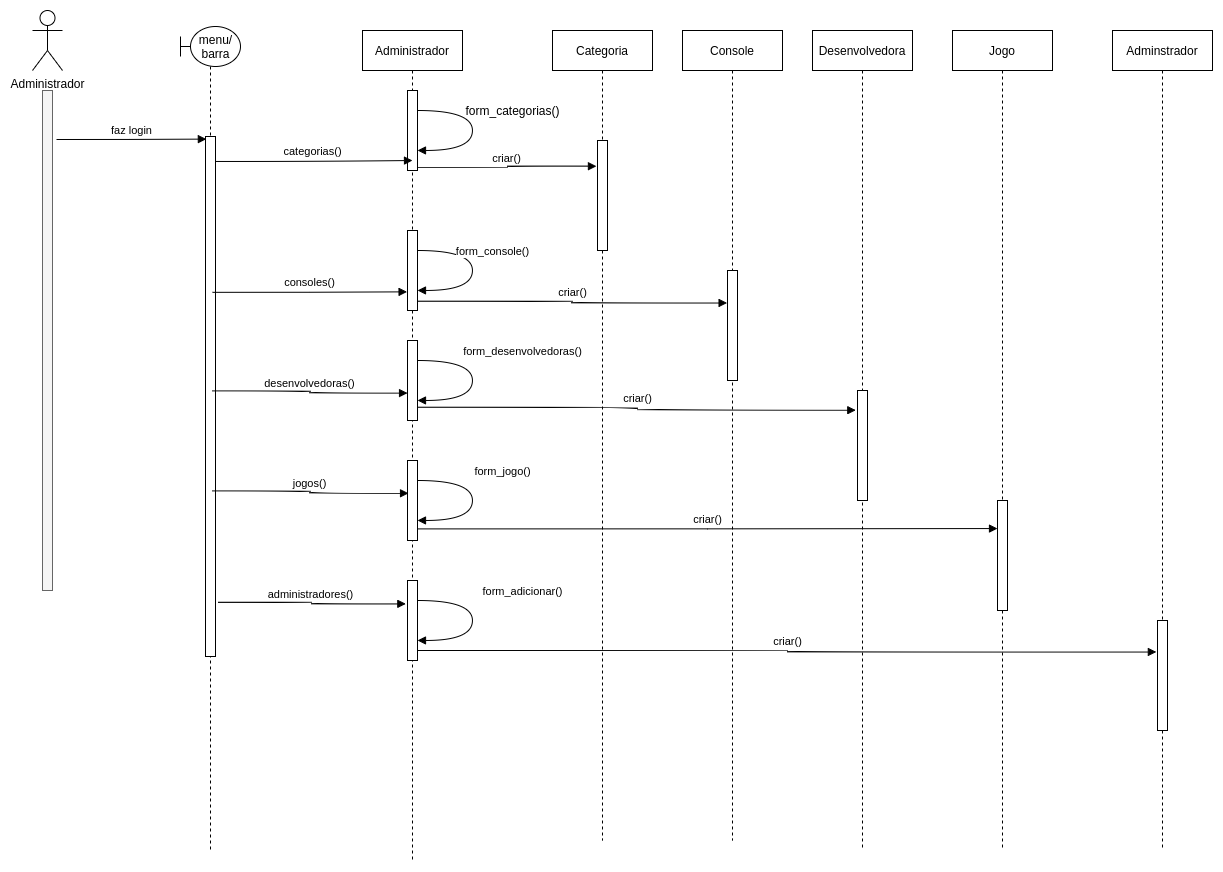

The diagram above was exported from draw.io. Its source (the exported page's mxGraphModel, read from the mxfile embedded in the PNG):
<mxGraphModel dx="3373" dy="960" grid="1" gridSize="10" guides="1" tooltips="1" connect="1" arrows="1" fold="1" page="1" pageScale="1" pageWidth="850" pageHeight="1100" math="0" shadow="0">
  <root>
    <mxCell id="DndV_ELzDvIvB9-pSLtj-0" />
    <mxCell id="DndV_ELzDvIvB9-pSLtj-1" parent="DndV_ELzDvIvB9-pSLtj-0" />
    <mxCell id="KUjlGc2BCfoomXPq0Vc9-0" value="Categoria" style="shape=umlLifeline;perimeter=lifelinePerimeter;whiteSpace=wrap;html=1;container=1;collapsible=0;recursiveResize=0;outlineConnect=0;" vertex="1" parent="DndV_ELzDvIvB9-pSLtj-1">
      <mxGeometry x="-580" y="160" width="100" height="810" as="geometry" />
    </mxCell>
    <mxCell id="KUjlGc2BCfoomXPq0Vc9-1" value="" style="html=1;points=[];perimeter=orthogonalPerimeter;" vertex="1" parent="KUjlGc2BCfoomXPq0Vc9-0">
      <mxGeometry x="45" y="110" width="10" height="110" as="geometry" />
    </mxCell>
    <mxCell id="KUjlGc2BCfoomXPq0Vc9-2" value="criar()" style="html=1;verticalAlign=bottom;endArrow=block;edgeStyle=orthogonalEdgeStyle;curved=1;entryX=-0.105;entryY=0.234;entryDx=0;entryDy=0;entryPerimeter=0;exitX=0.88;exitY=0.96;exitDx=0;exitDy=0;exitPerimeter=0;" edge="1" parent="DndV_ELzDvIvB9-pSLtj-1" source="KUjlGc2BCfoomXPq0Vc9-20" target="KUjlGc2BCfoomXPq0Vc9-1">
      <mxGeometry width="80" relative="1" as="geometry">
        <mxPoint x="-710" y="296" as="sourcePoint" />
        <mxPoint x="-610" y="310" as="targetPoint" />
      </mxGeometry>
    </mxCell>
    <mxCell id="KUjlGc2BCfoomXPq0Vc9-3" value="Console" style="shape=umlLifeline;perimeter=lifelinePerimeter;whiteSpace=wrap;html=1;container=1;collapsible=0;recursiveResize=0;outlineConnect=0;" vertex="1" parent="DndV_ELzDvIvB9-pSLtj-1">
      <mxGeometry x="-450" y="160" width="100" height="810" as="geometry" />
    </mxCell>
    <mxCell id="KUjlGc2BCfoomXPq0Vc9-4" value="" style="html=1;points=[];perimeter=orthogonalPerimeter;" vertex="1" parent="KUjlGc2BCfoomXPq0Vc9-3">
      <mxGeometry x="45" y="240" width="10" height="110" as="geometry" />
    </mxCell>
    <mxCell id="KUjlGc2BCfoomXPq0Vc9-5" value="Desenvolvedora" style="shape=umlLifeline;perimeter=lifelinePerimeter;whiteSpace=wrap;html=1;container=1;collapsible=0;recursiveResize=0;outlineConnect=0;" vertex="1" parent="DndV_ELzDvIvB9-pSLtj-1">
      <mxGeometry x="-320" y="160" width="100" height="820" as="geometry" />
    </mxCell>
    <mxCell id="KUjlGc2BCfoomXPq0Vc9-6" value="" style="html=1;points=[];perimeter=orthogonalPerimeter;" vertex="1" parent="KUjlGc2BCfoomXPq0Vc9-5">
      <mxGeometry x="45" y="360" width="10" height="110" as="geometry" />
    </mxCell>
    <mxCell id="KUjlGc2BCfoomXPq0Vc9-7" value="criar()" style="html=1;verticalAlign=bottom;endArrow=block;edgeStyle=orthogonalEdgeStyle;curved=1;entryX=-0.04;entryY=0.295;entryDx=0;entryDy=0;entryPerimeter=0;exitX=0.96;exitY=0.885;exitDx=0;exitDy=0;exitPerimeter=0;" edge="1" parent="DndV_ELzDvIvB9-pSLtj-1" source="KUjlGc2BCfoomXPq0Vc9-19" target="KUjlGc2BCfoomXPq0Vc9-4">
      <mxGeometry width="80" relative="1" as="geometry">
        <mxPoint x="-706" y="429.69000000000005" as="sourcePoint" />
        <mxPoint x="-526.05" y="430" as="targetPoint" />
      </mxGeometry>
    </mxCell>
    <mxCell id="KUjlGc2BCfoomXPq0Vc9-8" value="criar()" style="html=1;verticalAlign=bottom;endArrow=block;edgeStyle=orthogonalEdgeStyle;curved=1;entryX=-0.171;entryY=0.179;entryDx=0;entryDy=0;entryPerimeter=0;exitX=0.92;exitY=0.835;exitDx=0;exitDy=0;exitPerimeter=0;" edge="1" parent="DndV_ELzDvIvB9-pSLtj-1" source="KUjlGc2BCfoomXPq0Vc9-18" target="KUjlGc2BCfoomXPq0Vc9-6">
      <mxGeometry width="80" relative="1" as="geometry">
        <mxPoint x="-702" y="539.03" as="sourcePoint" />
        <mxPoint x="-526.05" y="540" as="targetPoint" />
      </mxGeometry>
    </mxCell>
    <mxCell id="KUjlGc2BCfoomXPq0Vc9-9" value="Jogo" style="shape=umlLifeline;perimeter=lifelinePerimeter;whiteSpace=wrap;html=1;container=1;collapsible=0;recursiveResize=0;outlineConnect=0;" vertex="1" parent="DndV_ELzDvIvB9-pSLtj-1">
      <mxGeometry x="-180" y="160" width="100" height="820" as="geometry" />
    </mxCell>
    <mxCell id="KUjlGc2BCfoomXPq0Vc9-10" value="" style="html=1;points=[];perimeter=orthogonalPerimeter;" vertex="1" parent="KUjlGc2BCfoomXPq0Vc9-9">
      <mxGeometry x="45" y="470" width="10" height="110" as="geometry" />
    </mxCell>
    <mxCell id="KUjlGc2BCfoomXPq0Vc9-11" value="Adminstrador" style="shape=umlLifeline;perimeter=lifelinePerimeter;whiteSpace=wrap;html=1;container=1;collapsible=0;recursiveResize=0;outlineConnect=0;" vertex="1" parent="DndV_ELzDvIvB9-pSLtj-1">
      <mxGeometry x="-20" y="160" width="100" height="820" as="geometry" />
    </mxCell>
    <mxCell id="KUjlGc2BCfoomXPq0Vc9-12" value="" style="html=1;points=[];perimeter=orthogonalPerimeter;" vertex="1" parent="KUjlGc2BCfoomXPq0Vc9-11">
      <mxGeometry x="45" y="590" width="10" height="110" as="geometry" />
    </mxCell>
    <mxCell id="KUjlGc2BCfoomXPq0Vc9-13" value="criar()" style="html=1;verticalAlign=bottom;endArrow=block;edgeStyle=orthogonalEdgeStyle;curved=1;entryX=0;entryY=0.255;entryDx=0;entryDy=0;entryPerimeter=0;exitX=0.96;exitY=0.855;exitDx=0;exitDy=0;exitPerimeter=0;" edge="1" parent="DndV_ELzDvIvB9-pSLtj-1" source="KUjlGc2BCfoomXPq0Vc9-17" target="KUjlGc2BCfoomXPq0Vc9-10">
      <mxGeometry width="80" relative="1" as="geometry">
        <mxPoint x="-703" y="663.99" as="sourcePoint" />
        <mxPoint x="-274.71000000000004" y="679.99" as="targetPoint" />
      </mxGeometry>
    </mxCell>
    <mxCell id="KUjlGc2BCfoomXPq0Vc9-14" value="criar()" style="html=1;verticalAlign=bottom;endArrow=block;edgeStyle=orthogonalEdgeStyle;curved=1;entryX=-0.114;entryY=0.286;entryDx=0;entryDy=0;entryPerimeter=0;exitX=0.96;exitY=0.875;exitDx=0;exitDy=0;exitPerimeter=0;" edge="1" parent="DndV_ELzDvIvB9-pSLtj-1" source="KUjlGc2BCfoomXPq0Vc9-16" target="KUjlGc2BCfoomXPq0Vc9-12">
      <mxGeometry width="80" relative="1" as="geometry">
        <mxPoint x="-710" y="781" as="sourcePoint" />
        <mxPoint x="-132" y="780" as="targetPoint" />
      </mxGeometry>
    </mxCell>
    <mxCell id="KUjlGc2BCfoomXPq0Vc9-15" value="Administrador" style="shape=umlLifeline;perimeter=lifelinePerimeter;whiteSpace=wrap;html=1;container=1;collapsible=0;recursiveResize=0;outlineConnect=0;" vertex="1" parent="DndV_ELzDvIvB9-pSLtj-1">
      <mxGeometry x="-770" y="160" width="100" height="830" as="geometry" />
    </mxCell>
    <mxCell id="KUjlGc2BCfoomXPq0Vc9-16" value="" style="html=1;points=[];perimeter=orthogonalPerimeter;" vertex="1" parent="KUjlGc2BCfoomXPq0Vc9-15">
      <mxGeometry x="45" y="550" width="10" height="80" as="geometry" />
    </mxCell>
    <mxCell id="KUjlGc2BCfoomXPq0Vc9-17" value="" style="html=1;points=[];perimeter=orthogonalPerimeter;" vertex="1" parent="KUjlGc2BCfoomXPq0Vc9-15">
      <mxGeometry x="45" y="430" width="10" height="80" as="geometry" />
    </mxCell>
    <mxCell id="KUjlGc2BCfoomXPq0Vc9-18" value="" style="html=1;points=[];perimeter=orthogonalPerimeter;" vertex="1" parent="KUjlGc2BCfoomXPq0Vc9-15">
      <mxGeometry x="45" y="310" width="10" height="80" as="geometry" />
    </mxCell>
    <mxCell id="KUjlGc2BCfoomXPq0Vc9-19" value="" style="html=1;points=[];perimeter=orthogonalPerimeter;" vertex="1" parent="KUjlGc2BCfoomXPq0Vc9-15">
      <mxGeometry x="45" y="200" width="10" height="80" as="geometry" />
    </mxCell>
    <mxCell id="KUjlGc2BCfoomXPq0Vc9-20" value="" style="html=1;points=[];perimeter=orthogonalPerimeter;" vertex="1" parent="KUjlGc2BCfoomXPq0Vc9-15">
      <mxGeometry x="45" y="60" width="10" height="80" as="geometry" />
    </mxCell>
    <mxCell id="KUjlGc2BCfoomXPq0Vc9-21" value="form_categorias()" style="html=1;verticalAlign=bottom;endArrow=block;edgeStyle=orthogonalEdgeStyle;curved=1;entryX=1;entryY=0.636;entryDx=0;entryDy=0;entryPerimeter=0;fontSize=12;" edge="1" parent="KUjlGc2BCfoomXPq0Vc9-15">
      <mxGeometry x="-0.1333" y="40" width="80" relative="1" as="geometry">
        <mxPoint x="55" y="80" as="sourcePoint" />
        <mxPoint x="55" y="119.96000000000004" as="targetPoint" />
        <Array as="points">
          <mxPoint x="110" y="80" />
          <mxPoint x="110" y="120" />
        </Array>
        <mxPoint as="offset" />
      </mxGeometry>
    </mxCell>
    <mxCell id="KUjlGc2BCfoomXPq0Vc9-22" value="form_console()" style="html=1;verticalAlign=bottom;endArrow=block;edgeStyle=orthogonalEdgeStyle;curved=1;entryX=1;entryY=0.636;entryDx=0;entryDy=0;entryPerimeter=0;" edge="1" parent="KUjlGc2BCfoomXPq0Vc9-15">
      <mxGeometry x="-0.1333" y="20" width="80" relative="1" as="geometry">
        <mxPoint x="55" y="220" as="sourcePoint" />
        <mxPoint x="55" y="259.96000000000004" as="targetPoint" />
        <Array as="points">
          <mxPoint x="110" y="220" />
          <mxPoint x="110" y="260" />
        </Array>
        <mxPoint as="offset" />
      </mxGeometry>
    </mxCell>
    <mxCell id="KUjlGc2BCfoomXPq0Vc9-23" value="form_desenvolvedoras()" style="html=1;verticalAlign=bottom;endArrow=block;edgeStyle=orthogonalEdgeStyle;curved=1;entryX=1;entryY=0.636;entryDx=0;entryDy=0;entryPerimeter=0;" edge="1" parent="KUjlGc2BCfoomXPq0Vc9-15">
      <mxGeometry x="-0.2667" y="50" width="80" relative="1" as="geometry">
        <mxPoint x="55" y="330" as="sourcePoint" />
        <mxPoint x="55" y="369.96000000000004" as="targetPoint" />
        <Array as="points">
          <mxPoint x="110" y="330" />
          <mxPoint x="110" y="370" />
        </Array>
        <mxPoint as="offset" />
      </mxGeometry>
    </mxCell>
    <mxCell id="KUjlGc2BCfoomXPq0Vc9-24" value="form_jogo()" style="html=1;verticalAlign=bottom;endArrow=block;edgeStyle=orthogonalEdgeStyle;curved=1;entryX=1;entryY=0.636;entryDx=0;entryDy=0;entryPerimeter=0;" edge="1" parent="KUjlGc2BCfoomXPq0Vc9-15">
      <mxGeometry x="-0.2667" y="30" width="80" relative="1" as="geometry">
        <mxPoint x="55" y="450" as="sourcePoint" />
        <mxPoint x="55" y="489.96000000000004" as="targetPoint" />
        <Array as="points">
          <mxPoint x="110" y="450" />
          <mxPoint x="110" y="490" />
        </Array>
        <mxPoint as="offset" />
      </mxGeometry>
    </mxCell>
    <mxCell id="KUjlGc2BCfoomXPq0Vc9-25" value="form_adicionar()" style="html=1;verticalAlign=bottom;endArrow=block;edgeStyle=orthogonalEdgeStyle;curved=1;entryX=1;entryY=0.636;entryDx=0;entryDy=0;entryPerimeter=0;" edge="1" parent="KUjlGc2BCfoomXPq0Vc9-15">
      <mxGeometry x="-0.2667" y="50" width="80" relative="1" as="geometry">
        <mxPoint x="55" y="570" as="sourcePoint" />
        <mxPoint x="55" y="609.96" as="targetPoint" />
        <Array as="points">
          <mxPoint x="110" y="570" />
          <mxPoint x="110" y="610" />
        </Array>
        <mxPoint as="offset" />
      </mxGeometry>
    </mxCell>
    <mxCell id="KUjlGc2BCfoomXPq0Vc9-26" value="Administrador" style="shape=umlActor;verticalLabelPosition=bottom;verticalAlign=top;html=1;outlineConnect=0;" vertex="1" parent="DndV_ELzDvIvB9-pSLtj-1">
      <mxGeometry x="-1100" y="140" width="30" height="60" as="geometry" />
    </mxCell>
    <mxCell id="KUjlGc2BCfoomXPq0Vc9-27" value="" style="html=1;points=[];perimeter=orthogonalPerimeter;fillColor=#f5f5f5;strokeColor=#666666;fontColor=#333333;" vertex="1" parent="DndV_ELzDvIvB9-pSLtj-1">
      <mxGeometry x="-1090" y="220" width="10" height="500" as="geometry" />
    </mxCell>
    <mxCell id="KUjlGc2BCfoomXPq0Vc9-28" value="" style="shape=umlLifeline;participant=umlBoundary;perimeter=lifelinePerimeter;whiteSpace=wrap;html=1;container=1;collapsible=0;recursiveResize=0;verticalAlign=top;spacingTop=36;outlineConnect=0;" vertex="1" parent="DndV_ELzDvIvB9-pSLtj-1">
      <mxGeometry x="-952" y="156" width="60" height="824" as="geometry" />
    </mxCell>
    <mxCell id="KUjlGc2BCfoomXPq0Vc9-29" value="menu/&lt;br&gt;barra" style="text;html=1;align=center;verticalAlign=middle;resizable=0;points=[];autosize=1;strokeColor=none;fillColor=none;" vertex="1" parent="KUjlGc2BCfoomXPq0Vc9-28">
      <mxGeometry x="10" y="5" width="50" height="30" as="geometry" />
    </mxCell>
    <mxCell id="KUjlGc2BCfoomXPq0Vc9-30" value="" style="html=1;points=[];perimeter=orthogonalPerimeter;" vertex="1" parent="KUjlGc2BCfoomXPq0Vc9-28">
      <mxGeometry x="25" y="110" width="10" height="520" as="geometry" />
    </mxCell>
    <mxCell id="KUjlGc2BCfoomXPq0Vc9-31" value="faz login" style="html=1;verticalAlign=bottom;endArrow=block;rounded=0;edgeStyle=orthogonalEdgeStyle;exitX=1.4;exitY=0.098;exitDx=0;exitDy=0;exitPerimeter=0;entryX=0.086;entryY=0.005;entryDx=0;entryDy=0;entryPerimeter=0;" edge="1" parent="DndV_ELzDvIvB9-pSLtj-1" source="KUjlGc2BCfoomXPq0Vc9-27" target="KUjlGc2BCfoomXPq0Vc9-30">
      <mxGeometry width="80" relative="1" as="geometry">
        <mxPoint x="-610" y="510" as="sourcePoint" />
        <mxPoint x="-530" y="510" as="targetPoint" />
      </mxGeometry>
    </mxCell>
    <mxCell id="KUjlGc2BCfoomXPq0Vc9-32" value="categorias()" style="html=1;verticalAlign=bottom;endArrow=block;edgeStyle=orthogonalEdgeStyle;curved=1;entryX=0.5;entryY=0.875;entryDx=0;entryDy=0;entryPerimeter=0;exitX=0.95;exitY=0.048;exitDx=0;exitDy=0;exitPerimeter=0;" edge="1" parent="DndV_ELzDvIvB9-pSLtj-1" source="KUjlGc2BCfoomXPq0Vc9-30" target="KUjlGc2BCfoomXPq0Vc9-20">
      <mxGeometry width="80" relative="1" as="geometry">
        <mxPoint x="-909.9999999999998" y="291.05999999999995" as="sourcePoint" />
        <mxPoint x="-729.8500000000001" y="290" as="targetPoint" />
      </mxGeometry>
    </mxCell>
    <mxCell id="KUjlGc2BCfoomXPq0Vc9-33" value="consoles()" style="html=1;verticalAlign=bottom;endArrow=block;edgeStyle=orthogonalEdgeStyle;curved=1;entryX=-0.042;entryY=0.767;entryDx=0;entryDy=0;entryPerimeter=0;exitX=0.9;exitY=0.063;exitDx=0;exitDy=0;exitPerimeter=0;" edge="1" parent="DndV_ELzDvIvB9-pSLtj-1" target="KUjlGc2BCfoomXPq0Vc9-19">
      <mxGeometry width="80" relative="1" as="geometry">
        <mxPoint x="-920.0000000000002" y="421.8299999999999" as="sourcePoint" />
        <mxPoint x="-722" y="420" as="targetPoint" />
      </mxGeometry>
    </mxCell>
    <mxCell id="KUjlGc2BCfoomXPq0Vc9-34" value="desenvolvedoras()" style="html=1;verticalAlign=bottom;endArrow=block;edgeStyle=orthogonalEdgeStyle;curved=1;exitX=0.9;exitY=0.063;exitDx=0;exitDy=0;exitPerimeter=0;entryX=0.005;entryY=0.657;entryDx=0;entryDy=0;entryPerimeter=0;" edge="1" parent="DndV_ELzDvIvB9-pSLtj-1" target="KUjlGc2BCfoomXPq0Vc9-18">
      <mxGeometry width="80" relative="1" as="geometry">
        <mxPoint x="-920.0000000000002" y="520.4699999999998" as="sourcePoint" />
        <mxPoint x="-770" y="530" as="targetPoint" />
      </mxGeometry>
    </mxCell>
    <mxCell id="KUjlGc2BCfoomXPq0Vc9-35" value="jogos()" style="html=1;verticalAlign=bottom;endArrow=block;edgeStyle=orthogonalEdgeStyle;curved=1;entryX=0.104;entryY=0.41;entryDx=0;entryDy=0;entryPerimeter=0;exitX=0.9;exitY=0.063;exitDx=0;exitDy=0;exitPerimeter=0;" edge="1" parent="DndV_ELzDvIvB9-pSLtj-1" target="KUjlGc2BCfoomXPq0Vc9-17">
      <mxGeometry width="80" relative="1" as="geometry">
        <mxPoint x="-920.0000000000002" y="620.4699999999998" as="sourcePoint" />
        <mxPoint x="-725.4200000000001" y="619.9999999999999" as="targetPoint" />
      </mxGeometry>
    </mxCell>
    <mxCell id="KUjlGc2BCfoomXPq0Vc9-36" value="administradores()" style="html=1;verticalAlign=bottom;endArrow=block;edgeStyle=orthogonalEdgeStyle;curved=1;entryX=-0.167;entryY=0.292;entryDx=0;entryDy=0;entryPerimeter=0;exitX=1.283;exitY=0.896;exitDx=0;exitDy=0;exitPerimeter=0;" edge="1" parent="DndV_ELzDvIvB9-pSLtj-1" source="KUjlGc2BCfoomXPq0Vc9-30" target="KUjlGc2BCfoomXPq0Vc9-16">
      <mxGeometry width="80" relative="1" as="geometry">
        <mxPoint x="-910" y="727.6399999999998" as="sourcePoint" />
        <mxPoint x="-713.96" y="729.9699999999999" as="targetPoint" />
      </mxGeometry>
    </mxCell>
  </root>
</mxGraphModel>